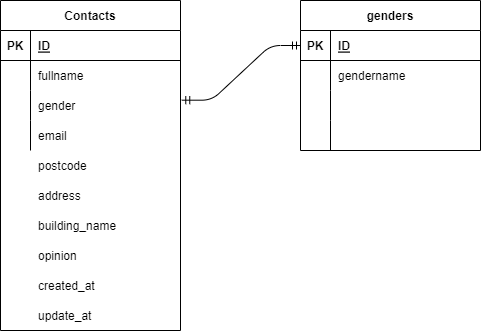

The diagram above was exported from draw.io. Its source (the exported page's mxGraphModel, read from the mxfile embedded in the PNG):
<mxGraphModel dx="526" dy="421" grid="1" gridSize="10" guides="1" tooltips="1" connect="1" arrows="1" fold="1" page="1" pageScale="1" pageWidth="827" pageHeight="1169" math="0" shadow="0">
  <root>
    <mxCell id="0" />
    <mxCell id="1" parent="0" />
    <mxCell id="2" value="Contacts" style="shape=table;startSize=30;container=1;collapsible=1;childLayout=tableLayout;fixedRows=1;rowLines=0;fontStyle=1;align=center;resizeLast=1;" vertex="1" parent="1">
      <mxGeometry x="90" y="220" width="180" height="330" as="geometry" />
    </mxCell>
    <mxCell id="3" value="" style="shape=tableRow;horizontal=0;startSize=0;swimlaneHead=0;swimlaneBody=0;fillColor=none;collapsible=0;dropTarget=0;points=[[0,0.5],[1,0.5]];portConstraint=eastwest;top=0;left=0;right=0;bottom=1;" vertex="1" parent="2">
      <mxGeometry y="30" width="180" height="30" as="geometry" />
    </mxCell>
    <mxCell id="4" value="PK" style="shape=partialRectangle;connectable=0;fillColor=none;top=0;left=0;bottom=0;right=0;fontStyle=1;overflow=hidden;" vertex="1" parent="3">
      <mxGeometry width="30" height="30" as="geometry">
        <mxRectangle width="30" height="30" as="alternateBounds" />
      </mxGeometry>
    </mxCell>
    <mxCell id="5" value="ID" style="shape=partialRectangle;connectable=0;fillColor=none;top=0;left=0;bottom=0;right=0;align=left;spacingLeft=6;fontStyle=5;overflow=hidden;" vertex="1" parent="3">
      <mxGeometry x="30" width="150" height="30" as="geometry">
        <mxRectangle width="150" height="30" as="alternateBounds" />
      </mxGeometry>
    </mxCell>
    <mxCell id="6" value="" style="shape=tableRow;horizontal=0;startSize=0;swimlaneHead=0;swimlaneBody=0;fillColor=none;collapsible=0;dropTarget=0;points=[[0,0.5],[1,0.5]];portConstraint=eastwest;top=0;left=0;right=0;bottom=0;" vertex="1" parent="2">
      <mxGeometry y="60" width="180" height="30" as="geometry" />
    </mxCell>
    <mxCell id="7" value="" style="shape=partialRectangle;connectable=0;fillColor=none;top=0;left=0;bottom=0;right=0;editable=1;overflow=hidden;" vertex="1" parent="6">
      <mxGeometry width="30" height="30" as="geometry">
        <mxRectangle width="30" height="30" as="alternateBounds" />
      </mxGeometry>
    </mxCell>
    <mxCell id="8" value="fullname" style="shape=partialRectangle;connectable=0;fillColor=none;top=0;left=0;bottom=0;right=0;align=left;spacingLeft=6;overflow=hidden;" vertex="1" parent="6">
      <mxGeometry x="30" width="150" height="30" as="geometry">
        <mxRectangle width="150" height="30" as="alternateBounds" />
      </mxGeometry>
    </mxCell>
    <mxCell id="9" value="" style="shape=tableRow;horizontal=0;startSize=0;swimlaneHead=0;swimlaneBody=0;fillColor=none;collapsible=0;dropTarget=0;points=[[0,0.5],[1,0.5]];portConstraint=eastwest;top=0;left=0;right=0;bottom=0;" vertex="1" parent="2">
      <mxGeometry y="90" width="180" height="30" as="geometry" />
    </mxCell>
    <mxCell id="10" value="" style="shape=partialRectangle;connectable=0;fillColor=none;top=0;left=0;bottom=0;right=0;editable=1;overflow=hidden;" vertex="1" parent="9">
      <mxGeometry width="30" height="30" as="geometry">
        <mxRectangle width="30" height="30" as="alternateBounds" />
      </mxGeometry>
    </mxCell>
    <mxCell id="11" value="gender" style="shape=partialRectangle;connectable=0;fillColor=none;top=0;left=0;bottom=0;right=0;align=left;spacingLeft=6;overflow=hidden;" vertex="1" parent="9">
      <mxGeometry x="30" width="150" height="30" as="geometry">
        <mxRectangle width="150" height="30" as="alternateBounds" />
      </mxGeometry>
    </mxCell>
    <mxCell id="12" value="" style="shape=tableRow;horizontal=0;startSize=0;swimlaneHead=0;swimlaneBody=0;fillColor=none;collapsible=0;dropTarget=0;points=[[0,0.5],[1,0.5]];portConstraint=eastwest;top=0;left=0;right=0;bottom=0;" vertex="1" parent="2">
      <mxGeometry y="120" width="180" height="30" as="geometry" />
    </mxCell>
    <mxCell id="13" value="" style="shape=partialRectangle;connectable=0;fillColor=none;top=0;left=0;bottom=0;right=0;editable=1;overflow=hidden;" vertex="1" parent="12">
      <mxGeometry width="30" height="30" as="geometry">
        <mxRectangle width="30" height="30" as="alternateBounds" />
      </mxGeometry>
    </mxCell>
    <mxCell id="14" value="email" style="shape=partialRectangle;connectable=0;fillColor=none;top=0;left=0;bottom=0;right=0;align=left;spacingLeft=6;overflow=hidden;" vertex="1" parent="12">
      <mxGeometry x="30" width="150" height="30" as="geometry">
        <mxRectangle width="150" height="30" as="alternateBounds" />
      </mxGeometry>
    </mxCell>
    <mxCell id="15" value="postcode" style="shape=partialRectangle;connectable=0;fillColor=none;top=0;left=0;bottom=0;right=0;align=left;spacingLeft=6;overflow=hidden;" vertex="1" parent="1">
      <mxGeometry x="120" y="370" width="150" height="30" as="geometry">
        <mxRectangle width="150" height="30" as="alternateBounds" />
      </mxGeometry>
    </mxCell>
    <mxCell id="16" value="address" style="shape=partialRectangle;connectable=0;fillColor=none;top=0;left=0;bottom=0;right=0;align=left;spacingLeft=6;overflow=hidden;" vertex="1" parent="1">
      <mxGeometry x="120" y="400" width="150" height="30" as="geometry">
        <mxRectangle width="150" height="30" as="alternateBounds" />
      </mxGeometry>
    </mxCell>
    <mxCell id="17" value="building_name" style="shape=partialRectangle;connectable=0;fillColor=none;top=0;left=0;bottom=0;right=0;align=left;spacingLeft=6;overflow=hidden;" vertex="1" parent="1">
      <mxGeometry x="120" y="430" width="150" height="30" as="geometry">
        <mxRectangle width="150" height="30" as="alternateBounds" />
      </mxGeometry>
    </mxCell>
    <mxCell id="18" value="opinion" style="shape=partialRectangle;connectable=0;fillColor=none;top=0;left=0;bottom=0;right=0;align=left;spacingLeft=6;overflow=hidden;" vertex="1" parent="1">
      <mxGeometry x="120" y="460" width="150" height="30" as="geometry">
        <mxRectangle width="150" height="30" as="alternateBounds" />
      </mxGeometry>
    </mxCell>
    <mxCell id="19" value="created_at" style="shape=partialRectangle;connectable=0;fillColor=none;top=0;left=0;bottom=0;right=0;align=left;spacingLeft=6;overflow=hidden;" vertex="1" parent="1">
      <mxGeometry x="120" y="490" width="150" height="30" as="geometry">
        <mxRectangle width="150" height="30" as="alternateBounds" />
      </mxGeometry>
    </mxCell>
    <mxCell id="20" value="update_at" style="shape=partialRectangle;connectable=0;fillColor=none;top=0;left=0;bottom=0;right=0;align=left;spacingLeft=6;overflow=hidden;" vertex="1" parent="1">
      <mxGeometry x="120" y="520" width="150" height="30" as="geometry">
        <mxRectangle width="150" height="30" as="alternateBounds" />
      </mxGeometry>
    </mxCell>
    <mxCell id="21" value="genders" style="shape=table;startSize=30;container=1;collapsible=1;childLayout=tableLayout;fixedRows=1;rowLines=0;fontStyle=1;align=center;resizeLast=1;" vertex="1" parent="1">
      <mxGeometry x="390" y="220" width="180" height="150" as="geometry" />
    </mxCell>
    <mxCell id="22" value="" style="shape=tableRow;horizontal=0;startSize=0;swimlaneHead=0;swimlaneBody=0;fillColor=none;collapsible=0;dropTarget=0;points=[[0,0.5],[1,0.5]];portConstraint=eastwest;top=0;left=0;right=0;bottom=1;" vertex="1" parent="21">
      <mxGeometry y="30" width="180" height="30" as="geometry" />
    </mxCell>
    <mxCell id="23" value="PK" style="shape=partialRectangle;connectable=0;fillColor=none;top=0;left=0;bottom=0;right=0;fontStyle=1;overflow=hidden;" vertex="1" parent="22">
      <mxGeometry width="30" height="30" as="geometry">
        <mxRectangle width="30" height="30" as="alternateBounds" />
      </mxGeometry>
    </mxCell>
    <mxCell id="24" value="ID" style="shape=partialRectangle;connectable=0;fillColor=none;top=0;left=0;bottom=0;right=0;align=left;spacingLeft=6;fontStyle=5;overflow=hidden;" vertex="1" parent="22">
      <mxGeometry x="30" width="150" height="30" as="geometry">
        <mxRectangle width="150" height="30" as="alternateBounds" />
      </mxGeometry>
    </mxCell>
    <mxCell id="25" value="" style="shape=tableRow;horizontal=0;startSize=0;swimlaneHead=0;swimlaneBody=0;fillColor=none;collapsible=0;dropTarget=0;points=[[0,0.5],[1,0.5]];portConstraint=eastwest;top=0;left=0;right=0;bottom=0;" vertex="1" parent="21">
      <mxGeometry y="60" width="180" height="30" as="geometry" />
    </mxCell>
    <mxCell id="26" value="" style="shape=partialRectangle;connectable=0;fillColor=none;top=0;left=0;bottom=0;right=0;editable=1;overflow=hidden;" vertex="1" parent="25">
      <mxGeometry width="30" height="30" as="geometry">
        <mxRectangle width="30" height="30" as="alternateBounds" />
      </mxGeometry>
    </mxCell>
    <mxCell id="27" value="gendername" style="shape=partialRectangle;connectable=0;fillColor=none;top=0;left=0;bottom=0;right=0;align=left;spacingLeft=6;overflow=hidden;" vertex="1" parent="25">
      <mxGeometry x="30" width="150" height="30" as="geometry">
        <mxRectangle width="150" height="30" as="alternateBounds" />
      </mxGeometry>
    </mxCell>
    <mxCell id="28" value="" style="shape=tableRow;horizontal=0;startSize=0;swimlaneHead=0;swimlaneBody=0;fillColor=none;collapsible=0;dropTarget=0;points=[[0,0.5],[1,0.5]];portConstraint=eastwest;top=0;left=0;right=0;bottom=0;" vertex="1" parent="21">
      <mxGeometry y="90" width="180" height="30" as="geometry" />
    </mxCell>
    <mxCell id="29" value="" style="shape=partialRectangle;connectable=0;fillColor=none;top=0;left=0;bottom=0;right=0;editable=1;overflow=hidden;" vertex="1" parent="28">
      <mxGeometry width="30" height="30" as="geometry">
        <mxRectangle width="30" height="30" as="alternateBounds" />
      </mxGeometry>
    </mxCell>
    <mxCell id="30" value="" style="shape=partialRectangle;connectable=0;fillColor=none;top=0;left=0;bottom=0;right=0;align=left;spacingLeft=6;overflow=hidden;" vertex="1" parent="28">
      <mxGeometry x="30" width="150" height="30" as="geometry">
        <mxRectangle width="150" height="30" as="alternateBounds" />
      </mxGeometry>
    </mxCell>
    <mxCell id="31" value="" style="shape=tableRow;horizontal=0;startSize=0;swimlaneHead=0;swimlaneBody=0;fillColor=none;collapsible=0;dropTarget=0;points=[[0,0.5],[1,0.5]];portConstraint=eastwest;top=0;left=0;right=0;bottom=0;" vertex="1" parent="21">
      <mxGeometry y="120" width="180" height="30" as="geometry" />
    </mxCell>
    <mxCell id="32" value="" style="shape=partialRectangle;connectable=0;fillColor=none;top=0;left=0;bottom=0;right=0;editable=1;overflow=hidden;" vertex="1" parent="31">
      <mxGeometry width="30" height="30" as="geometry">
        <mxRectangle width="30" height="30" as="alternateBounds" />
      </mxGeometry>
    </mxCell>
    <mxCell id="33" value="" style="shape=partialRectangle;connectable=0;fillColor=none;top=0;left=0;bottom=0;right=0;align=left;spacingLeft=6;overflow=hidden;" vertex="1" parent="31">
      <mxGeometry x="30" width="150" height="30" as="geometry">
        <mxRectangle width="150" height="30" as="alternateBounds" />
      </mxGeometry>
    </mxCell>
    <mxCell id="34" value="" style="edgeStyle=entityRelationEdgeStyle;fontSize=12;html=1;endArrow=ERmandOne;startArrow=ERmandOne;exitX=1.007;exitY=0.323;exitDx=0;exitDy=0;exitPerimeter=0;entryX=0;entryY=0.5;entryDx=0;entryDy=0;" edge="1" parent="1" source="9" target="22">
      <mxGeometry width="100" height="100" relative="1" as="geometry">
        <mxPoint x="290" y="450" as="sourcePoint" />
        <mxPoint x="390" y="350" as="targetPoint" />
      </mxGeometry>
    </mxCell>
  </root>
</mxGraphModel>